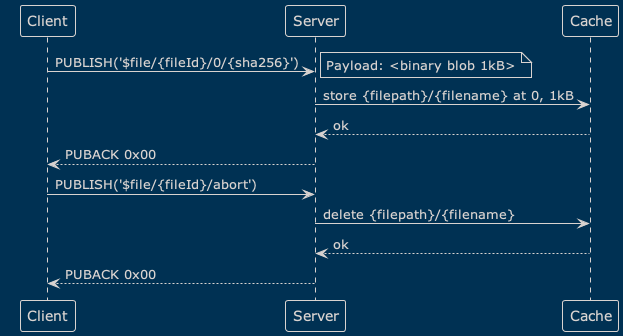

The diagram above was rendered by PlantUML. Its source (embedded in the PNG):
@startuml
!theme blueprint
Client -> Server: PUBLISH('$file/{fileId}/0/{sha256}')
note right
Payload: <binary blob 1kB>
end note
Server -> Cache: store {filepath}/{filename} at 0, 1kB
Cache --> Server: ok
Server --> Client: PUBACK 0x00
Client -> Server: PUBLISH('$file/{fileId}/abort')
Server -> Cache: delete {filepath}/{filename}
Cache --> Server: ok
Server --> Client: PUBACK 0x00
@enduml